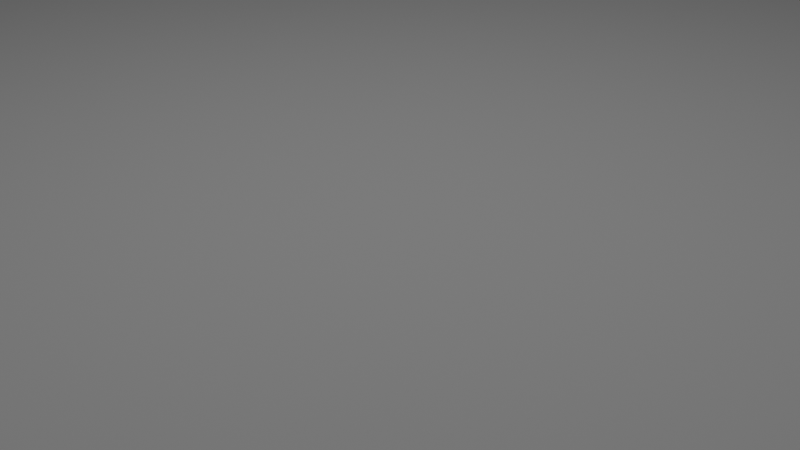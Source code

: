 # Source: Lunchroom.blend  (saved by Blender 2.93.20; exported with 4.5.12 LTS)
import bpy
from mathutils import Matrix  # noqa: F401  (used for matrix-valued properties, if any)

bpy.ops.wm.read_factory_settings(use_empty=True)
scene = bpy.context.scene
scene.name = 'Scene'

# ---- collections
col_room = bpy.data.collections.new('Room'); scene.collection.children.link(col_room)

# ---- world
world_world = bpy.data.worlds.new('World'); scene.world = world_world
world_world.use_nodes = True; world_world.node_tree.nodes.clear()
_N = world_world.node_tree.nodes; _L = world_world.node_tree.links
n0 = _N.new('ShaderNodeOutputWorld'); n0.name = 'World Output'; n0.location = (300, 300)
n1 = _N.new('ShaderNodeBackground'); n1.name = 'Background'; n1.location = (10, 300)
n1.inputs[0].default_value = (0.05088, 0.05088, 0.05088, 1.0)
_L.new(n1.outputs[0], n0.inputs[0])
n0.is_active_output = True
world_world.color = (0.05088, 0.05088, 0.05088)
world_world.use_sun_shadow = False
world_world.sun_shadow_jitter_overblur = 0.0

# ---- cameras
cam_camera = bpy.data.cameras.new('Camera')
cam_camera.clip_end = 100.0
cam_camera.ortho_scale = 7.314

# ---- lights
light_point = bpy.data.lights.new('Point', 'POINT')
light_point.transmission_factor = 0.0
light_point.energy = 1000.0
light_point.shadow_soft_size = 0.25
light_point.shadow_maximum_resolution = 0.006
light_point.use_absolute_resolution = True

# ---- meshes
me_plane = bpy.data.meshes.new('Plane')
me_plane.from_pydata([(-1.0, -1.0, 0.0), (1.0, -1.0, 0.0), (-1.0, 1.0, 0.0), (1.0, 1.0, 0.0)], [], [(0, 1, 3, 2)])
_uv = me_plane.uv_layers.new(name='UVMap')
_uv.uv.foreach_set('vector', [0.0, 0.0, 1.0, 0.0, 1.0, 1.0, 0.0, 1.0])
me_plane.use_remesh_fix_poles = True
me_plane.use_remesh_preserve_attributes = False
me_plane.update()

# ---- objects
ob_camera = bpy.data.objects.new('Camera', cam_camera)
ob_point = bpy.data.objects.new('Point', light_point)
ob_floor = bpy.data.objects.new('Floor', me_plane)

# ---- transforms, parenting, visibility, modifiers, constraints
ob_camera.location = (7.359, -6.926, 4.958)
ob_camera.rotation_euler = (1.109, 0.0, 0.8149)
ob_camera.lock_rotations_4d = False
ob_camera.empty_display_type = 'ARROWS'
ob_camera.color = (0.0, 0.0, 0.0, 0.0)
ob_camera.display_type = 'WIRE'
ob_camera.lineart.crease_threshold = 0.0
ob_point.location = (0.0, 0.0, 12.81)
ob_floor.location = (0.0, 0.0, 0.0)
ob_floor.scale = (46.7, 46.7, 46.7)

# ---- collection membership
scene.collection.objects.link(ob_camera)
col_room.objects.link(ob_point)
col_room.objects.link(ob_floor)

# ---- scene / render settings (as saved in the file)
scene.camera = ob_camera
scene.frame_start = 1; scene.frame_end = 250; scene.frame_set(1)
scene.render.engine = 'BLENDER_EEVEE_NEXT'
scene.cycles.use_denoising = False
scene.cycles.samples = 128
scene.cycles.sampling_pattern = 'TABULATED_SOBOL'
scene.cycles.use_adaptive_sampling = False
scene.cycles.use_light_tree = False
scene.view_settings.view_transform = 'Filmic'
bpy.context.view_layer.update()
